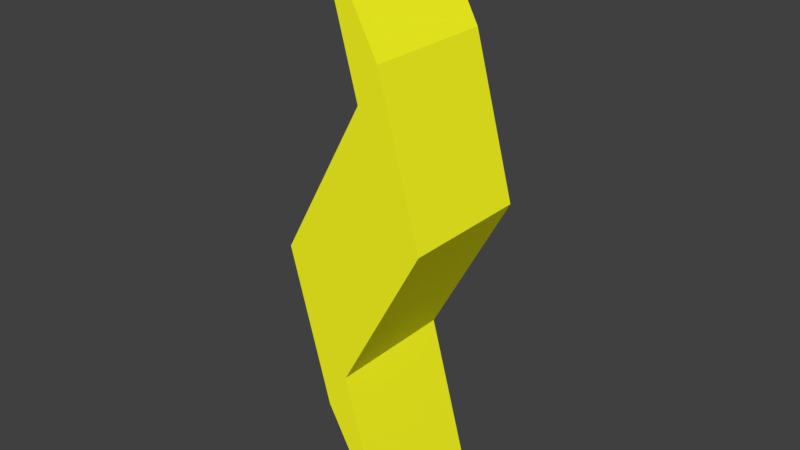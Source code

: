 # Source: LightningBolt.blend  (saved by Blender 2.78.0; exported with 4.5.12 LTS)
import bpy
from mathutils import Matrix  # noqa: F401  (used for matrix-valued properties, if any)

bpy.ops.wm.read_factory_settings(use_empty=True)
scene = bpy.context.scene
scene.name = 'Scene'

# ---- collections
col_collection_1 = bpy.data.collections.new('Collection 1'); scene.collection.children.link(col_collection_1)

# ---- materials (node trees are filled in below, after node groups)
mat_material_001 = bpy.data.materials.new('Material.001')
mat_material_001.alpha_threshold = 0.0
mat_material_001.use_transparent_shadow = False
mat_material_001.diffuse_color = (1.0, 1.0, 0.01642, 1.0)
mat_material_001.roughness = 0.5

# ---- material node trees

# ---- world
world_world = bpy.data.worlds.new('World'); scene.world = world_world
world_world.color = (0.05088, 0.05088, 0.05088)
world_world.use_sun_shadow = False
world_world.sun_shadow_jitter_overblur = 0.0
world_world.cycles.sampling_method = 'MANUAL'

# ---- meshes
me_cube_001 = bpy.data.meshes.new('Cube.001')
me_cube_001.from_pydata([(0.2426, 0.5, 1.338), (0.2426, -0.5, 1.338), (-0.2426, 0.5, 2.23), (-0.2426, -0.5, 2.23), (0.566, -0.5, 0.1487), (0.4043, -0.5, -0.1487), (0.2426, -0.5, -0.4461), (0.566, 0.5, 0.1487), (0.4043, 0.5, -0.1487), (0.2426, 0.5, -0.4461), (0.08085, 0.5, 1.041), (-0.08085, 0.5, 0.7435), (-0.2426, 0.5, 0.4461), (-0.2426, -0.5, 0.4461), (-0.08085, -0.5, 0.7435), (0.08085, -0.5, 1.041), (-0.2426, 0.5, -1.338), (-0.2426, -0.5, -1.338), (0.2426, 0.5, -2.23), (0.2426, -0.5, -2.23), (-0.566, -0.5, -0.1487), (-0.4043, -0.5, 0.1487), (-0.2426, -0.5, 0.4461), (-0.566, 0.5, -0.1487), (-0.4043, 0.5, 0.1487), (-0.2426, 0.5, 0.4461), (-0.08085, 0.5, -1.041), (0.08085, 0.5, -0.7435), (0.2426, 0.5, -0.4461), (0.2426, -0.5, -0.4461), (0.08085, -0.5, -0.7435), (-0.08085, -0.5, -1.041)], [], [(0, 2, 3, 1), (4, 1, 3, 15), (10, 2, 0, 7), (15, 3, 2, 10), (7, 0, 1, 4), (9, 8, 5, 6), (8, 7, 4, 5), (13, 14, 11, 12), (14, 15, 10, 11), (12, 11, 8, 9), (11, 10, 7, 8), (6, 5, 14, 13), (5, 4, 15, 14), (16, 18, 19, 17), (20, 17, 19, 31), (26, 18, 16, 23), (31, 19, 18, 26), (23, 16, 17, 20), (25, 24, 21, 22), (24, 23, 20, 21), (29, 30, 27, 28), (30, 31, 26, 27), (28, 27, 24, 25), (27, 26, 23, 24), (22, 21, 30, 29), (21, 20, 31, 30)])
me_cube_001.materials.append(mat_material_001)
me_cube_001.use_remesh_preserve_volume = False
me_cube_001.use_remesh_preserve_attributes = False
me_cube_001.use_mirror_vertex_groups = False
me_cube_001.update()

# ---- objects
ob_cube = bpy.data.objects.new('Cube', me_cube_001)

# ---- transforms, parenting, visibility, modifiers, constraints
ob_cube.location = (0.0, 0.0, 0.0)
ob_cube.lineart.crease_threshold = 0.0

# ---- collection membership
col_collection_1.objects.link(ob_cube)

# ---- scene / render settings (as saved in the file)
scene.frame_start = 1; scene.frame_end = 250; scene.frame_set(1)
scene.render.engine = 'BLENDER_EEVEE_NEXT'
scene.render.resolution_percentage = 50
scene.render.dither_intensity = 0.0
scene.cycles.use_denoising = False
scene.cycles.samples = 128
scene.cycles.sampling_pattern = 'TABULATED_SOBOL'
scene.cycles.light_sampling_threshold = 0.0
scene.cycles.use_adaptive_sampling = False
scene.cycles.use_light_tree = False
scene.cycles.blur_glossy = 0.0
scene.cycles.sample_clamp_indirect = 0.0
scene.view_settings.view_transform = 'Standard'
bpy.context.view_layer.update()

# ---- added for rendering (the .blend has no active camera and no usable light): camera, sun
cam_auto = bpy.data.cameras.new('AutoCamera')
cam_auto.lens = 50.0
cam_auto.sensor_width = 36.0
cam_auto.clip_end = 1000.0
ob_auto_camera = bpy.data.objects.new('AutoCamera', cam_auto)
scene.collection.objects.link(ob_auto_camera)
ob_auto_camera.location = (4.35739, -5.22887, 3.48591)
ob_auto_camera.rotation_euler = (1.09748, -7.21219e-08, 0.694738)
scene.camera = ob_auto_camera
light_auto_sun = bpy.data.lights.new('AutoSun', 'SUN')
light_auto_sun.energy = 3.0
light_auto_sun.angle = 0.0523599
ob_auto_sun = bpy.data.objects.new('AutoSun', light_auto_sun)
scene.collection.objects.link(ob_auto_sun)
ob_auto_sun.rotation_euler = (0.872665, 0.174533, 0.523599)
bpy.context.view_layer.update()
